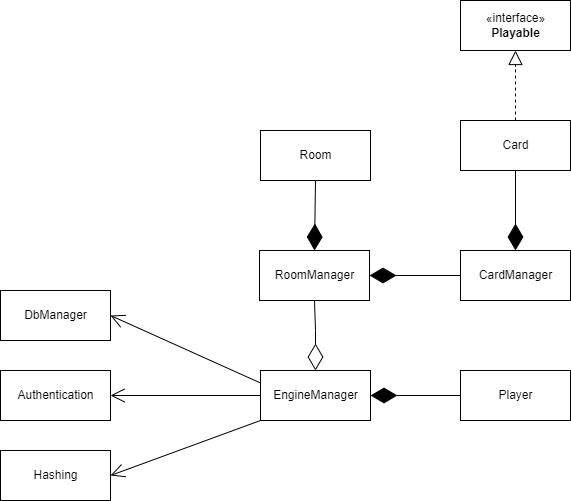

The diagram above was exported from draw.io. Its source (the exported page's mxGraphModel, read from the mxfile embedded in the PNG):
<mxGraphModel dx="1038" dy="649" grid="1" gridSize="10" guides="1" tooltips="1" connect="1" arrows="1" fold="1" page="1" pageScale="1" pageWidth="827" pageHeight="1169" math="0" shadow="0">
  <root>
    <mxCell id="WIyWlLk6GJQsqaUBKTNV-0" />
    <mxCell id="WIyWlLk6GJQsqaUBKTNV-1" parent="WIyWlLk6GJQsqaUBKTNV-0" />
    <mxCell id="D5TNNKvxLqJRYsQFAPFb-0" value="«interface»&lt;br&gt;&lt;b&gt;Playable&lt;/b&gt;" style="html=1;" parent="WIyWlLk6GJQsqaUBKTNV-1" vertex="1">
      <mxGeometry x="560" y="30" width="110" height="50" as="geometry" />
    </mxCell>
    <mxCell id="D5TNNKvxLqJRYsQFAPFb-1" value="Card" style="html=1;" parent="WIyWlLk6GJQsqaUBKTNV-1" vertex="1">
      <mxGeometry x="560" y="150" width="110" height="50" as="geometry" />
    </mxCell>
    <mxCell id="D5TNNKvxLqJRYsQFAPFb-2" value="Room" style="html=1;" parent="WIyWlLk6GJQsqaUBKTNV-1" vertex="1">
      <mxGeometry x="360" y="160" width="110" height="50" as="geometry" />
    </mxCell>
    <mxCell id="D5TNNKvxLqJRYsQFAPFb-3" value="Hashing" style="html=1;" parent="WIyWlLk6GJQsqaUBKTNV-1" vertex="1">
      <mxGeometry x="100" y="480" width="110" height="50" as="geometry" />
    </mxCell>
    <mxCell id="D5TNNKvxLqJRYsQFAPFb-4" value="" style="endArrow=block;dashed=1;endFill=0;endSize=12;html=1;rounded=0;exitX=0.5;exitY=0;exitDx=0;exitDy=0;entryX=0.5;entryY=1;entryDx=0;entryDy=0;" parent="WIyWlLk6GJQsqaUBKTNV-1" source="D5TNNKvxLqJRYsQFAPFb-1" target="D5TNNKvxLqJRYsQFAPFb-0" edge="1">
      <mxGeometry width="160" relative="1" as="geometry">
        <mxPoint x="740" y="120" as="sourcePoint" />
        <mxPoint x="900" y="120" as="targetPoint" />
      </mxGeometry>
    </mxCell>
    <mxCell id="D5TNNKvxLqJRYsQFAPFb-5" value="RoomManager" style="html=1;" parent="WIyWlLk6GJQsqaUBKTNV-1" vertex="1">
      <mxGeometry x="359" y="280" width="110" height="50" as="geometry" />
    </mxCell>
    <mxCell id="D5TNNKvxLqJRYsQFAPFb-6" value="Player" style="html=1;" parent="WIyWlLk6GJQsqaUBKTNV-1" vertex="1">
      <mxGeometry x="560" y="400" width="110" height="50" as="geometry" />
    </mxCell>
    <mxCell id="D5TNNKvxLqJRYsQFAPFb-7" value="" style="endArrow=diamondThin;endFill=1;endSize=24;html=1;rounded=0;entryX=0.5;entryY=0;entryDx=0;entryDy=0;exitX=0.5;exitY=1;exitDx=0;exitDy=0;" parent="WIyWlLk6GJQsqaUBKTNV-1" source="D5TNNKvxLqJRYsQFAPFb-2" target="D5TNNKvxLqJRYsQFAPFb-5" edge="1">
      <mxGeometry width="160" relative="1" as="geometry">
        <mxPoint x="239" y="390" as="sourcePoint" />
        <mxPoint x="399" y="390" as="targetPoint" />
      </mxGeometry>
    </mxCell>
    <mxCell id="D5TNNKvxLqJRYsQFAPFb-8" value="Authentication" style="html=1;" parent="WIyWlLk6GJQsqaUBKTNV-1" vertex="1">
      <mxGeometry x="100" y="400" width="110" height="50" as="geometry" />
    </mxCell>
    <mxCell id="D5TNNKvxLqJRYsQFAPFb-9" value="CardManager" style="html=1;" parent="WIyWlLk6GJQsqaUBKTNV-1" vertex="1">
      <mxGeometry x="560" y="280" width="110" height="50" as="geometry" />
    </mxCell>
    <mxCell id="D5TNNKvxLqJRYsQFAPFb-10" value="" style="endArrow=diamondThin;endFill=1;endSize=24;html=1;rounded=0;entryX=0.5;entryY=0;entryDx=0;entryDy=0;exitX=0.5;exitY=1;exitDx=0;exitDy=0;" parent="WIyWlLk6GJQsqaUBKTNV-1" source="D5TNNKvxLqJRYsQFAPFb-1" target="D5TNNKvxLqJRYsQFAPFb-9" edge="1">
      <mxGeometry width="160" relative="1" as="geometry">
        <mxPoint x="560" y="430" as="sourcePoint" />
        <mxPoint x="720" y="430" as="targetPoint" />
      </mxGeometry>
    </mxCell>
    <mxCell id="D5TNNKvxLqJRYsQFAPFb-11" value="DbManager" style="html=1;" parent="WIyWlLk6GJQsqaUBKTNV-1" vertex="1">
      <mxGeometry x="100" y="320" width="110" height="50" as="geometry" />
    </mxCell>
    <mxCell id="D5TNNKvxLqJRYsQFAPFb-12" value="EngineManager" style="html=1;" parent="WIyWlLk6GJQsqaUBKTNV-1" vertex="1">
      <mxGeometry x="360" y="400" width="110" height="50" as="geometry" />
    </mxCell>
    <mxCell id="D5TNNKvxLqJRYsQFAPFb-13" value="" style="endArrow=diamondThin;endFill=0;endSize=24;html=1;rounded=0;entryX=0.5;entryY=0;entryDx=0;entryDy=0;exitX=0.5;exitY=1;exitDx=0;exitDy=0;" parent="WIyWlLk6GJQsqaUBKTNV-1" source="D5TNNKvxLqJRYsQFAPFb-5" target="D5TNNKvxLqJRYsQFAPFb-12" edge="1">
      <mxGeometry width="160" relative="1" as="geometry">
        <mxPoint x="640" y="440" as="sourcePoint" />
        <mxPoint x="800" y="440" as="targetPoint" />
        <Array as="points">
          <mxPoint x="415" y="360" />
        </Array>
      </mxGeometry>
    </mxCell>
    <mxCell id="D5TNNKvxLqJRYsQFAPFb-16" value="" style="endArrow=diamondThin;endFill=1;endSize=24;html=1;rounded=0;entryX=1;entryY=0.5;entryDx=0;entryDy=0;exitX=0;exitY=0.5;exitDx=0;exitDy=0;" parent="WIyWlLk6GJQsqaUBKTNV-1" source="D5TNNKvxLqJRYsQFAPFb-9" target="D5TNNKvxLqJRYsQFAPFb-5" edge="1">
      <mxGeometry width="160" relative="1" as="geometry">
        <mxPoint x="450" y="330" as="sourcePoint" />
        <mxPoint x="610" y="330" as="targetPoint" />
      </mxGeometry>
    </mxCell>
    <mxCell id="D5TNNKvxLqJRYsQFAPFb-18" value="" style="endArrow=open;endFill=1;endSize=12;html=1;rounded=0;exitX=0;exitY=0.25;exitDx=0;exitDy=0;entryX=1;entryY=0.5;entryDx=0;entryDy=0;" parent="WIyWlLk6GJQsqaUBKTNV-1" source="D5TNNKvxLqJRYsQFAPFb-12" target="D5TNNKvxLqJRYsQFAPFb-11" edge="1">
      <mxGeometry width="160" relative="1" as="geometry">
        <mxPoint x="450" y="430" as="sourcePoint" />
        <mxPoint x="610" y="430" as="targetPoint" />
      </mxGeometry>
    </mxCell>
    <mxCell id="D5TNNKvxLqJRYsQFAPFb-19" value="" style="endArrow=open;endFill=1;endSize=12;html=1;rounded=0;exitX=0;exitY=0.5;exitDx=0;exitDy=0;entryX=1;entryY=0.5;entryDx=0;entryDy=0;" parent="WIyWlLk6GJQsqaUBKTNV-1" source="D5TNNKvxLqJRYsQFAPFb-12" target="D5TNNKvxLqJRYsQFAPFb-8" edge="1">
      <mxGeometry width="160" relative="1" as="geometry">
        <mxPoint x="450" y="430" as="sourcePoint" />
        <mxPoint x="610" y="430" as="targetPoint" />
      </mxGeometry>
    </mxCell>
    <mxCell id="D5TNNKvxLqJRYsQFAPFb-20" value="" style="endArrow=open;endFill=1;endSize=12;html=1;rounded=0;exitX=0;exitY=1;exitDx=0;exitDy=0;entryX=1;entryY=0.5;entryDx=0;entryDy=0;" parent="WIyWlLk6GJQsqaUBKTNV-1" source="D5TNNKvxLqJRYsQFAPFb-12" target="D5TNNKvxLqJRYsQFAPFb-3" edge="1">
      <mxGeometry width="160" relative="1" as="geometry">
        <mxPoint x="450" y="430" as="sourcePoint" />
        <mxPoint x="610" y="430" as="targetPoint" />
      </mxGeometry>
    </mxCell>
    <mxCell id="D5TNNKvxLqJRYsQFAPFb-21" value="" style="endArrow=diamondThin;endFill=1;endSize=24;html=1;rounded=0;entryX=1;entryY=0.5;entryDx=0;entryDy=0;exitX=0;exitY=0.5;exitDx=0;exitDy=0;" parent="WIyWlLk6GJQsqaUBKTNV-1" source="D5TNNKvxLqJRYsQFAPFb-6" target="D5TNNKvxLqJRYsQFAPFb-12" edge="1">
      <mxGeometry width="160" relative="1" as="geometry">
        <mxPoint x="520" y="540" as="sourcePoint" />
        <mxPoint x="670" y="540" as="targetPoint" />
      </mxGeometry>
    </mxCell>
  </root>
</mxGraphModel>